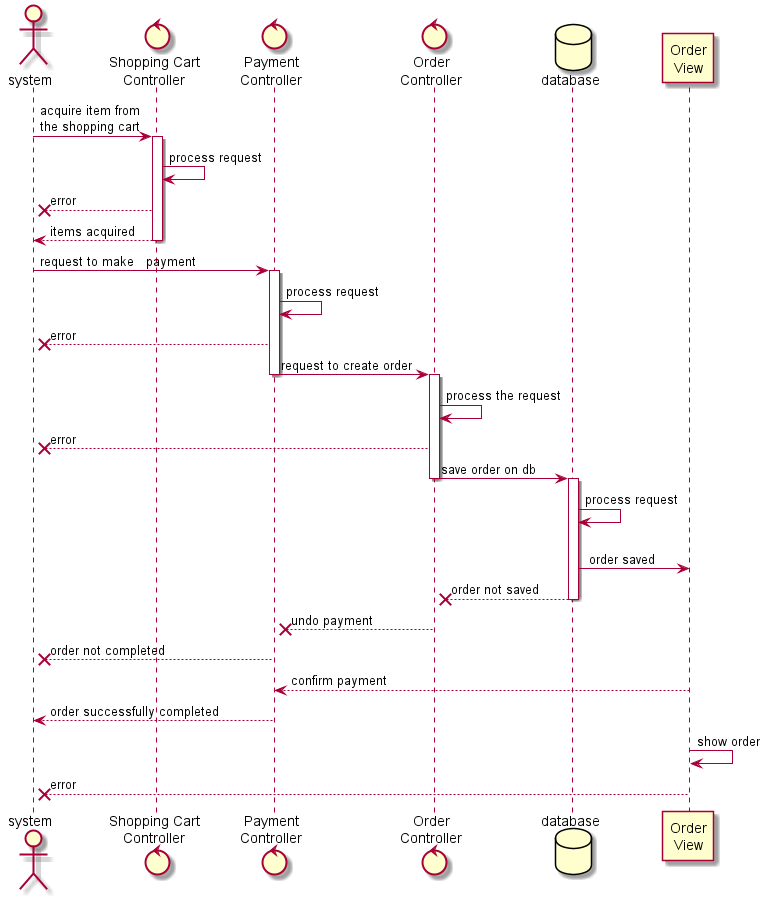

The diagram above was rendered by PlantUML. Its source (embedded in the PNG):
@startuml orderProcessing

actor system
control "Shopping Cart\nController" as shopController
control "Payment\nController" as paymentController
control "Order\nController" as orderController
Database database as db
participant "Order\nView" as orderView

system -> shopController: acquire item from\nthe shopping cart

activate shopController
shopController -> shopController: process request
system x-- shopController: error
system <-- shopController: items acquired
deactivate shopController

system -> paymentController: request to make   payment

activate paymentController
paymentController -> paymentController: process request
system x-- paymentController: error
paymentController -> orderController: request to create order
deactivate paymentController

activate orderController
orderController -> orderController: process the request
system x-- orderController: error
orderController -> db: save order on db
deactivate orderController

activate db
db -> db : process request
db -> orderView : \n order saved

orderController x-- db : order not saved
deactivate db

paymentController x-- orderController : undo payment
system x-- paymentController : order not completed
paymentController <-- orderView : confirm payment
system <-- paymentController : order successfully completed
orderView -> orderView : show order
system x-- orderView : error

@enduml